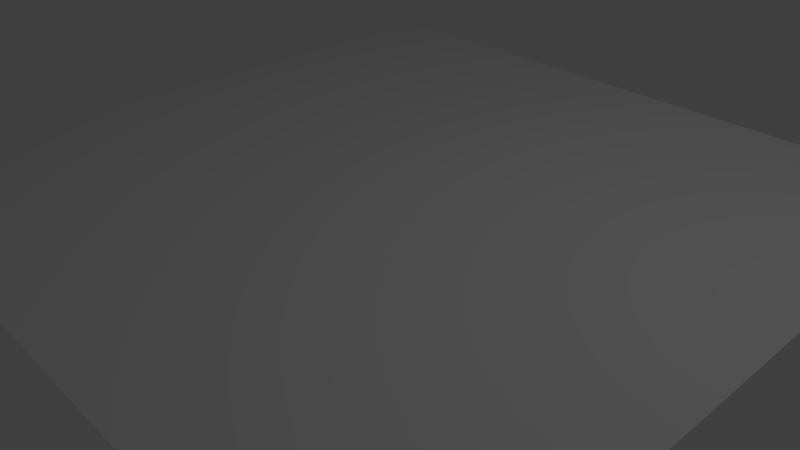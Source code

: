 # Source: scenes.blend  (saved by Blender 2.78.0; exported with 4.5.12 LTS)
import bpy
from mathutils import Matrix  # noqa: F401  (used for matrix-valued properties, if any)

bpy.ops.wm.read_factory_settings(use_empty=True)
scene = bpy.context.scene
scene.name = 'Scene'

# ---- collections
col_collection_1 = bpy.data.collections.new('Collection 1'); scene.collection.children.link(col_collection_1)

# ---- world
world_world = bpy.data.worlds.new('World'); scene.world = world_world
world_world.use_nodes = True; world_world.node_tree.nodes.clear()
_N = world_world.node_tree.nodes; _L = world_world.node_tree.links
n0 = _N.new('ShaderNodeOutputWorld'); n0.name = 'World Output'; n0.location = (300, 300)
n1 = _N.new('ShaderNodeBackground'); n1.name = 'Background'; n1.location = (10, 300)
n1.inputs[0].default_value = (0.05088, 0.05088, 0.05088, 1.0)
_L.new(n1.outputs[0], n0.inputs[0])
n0.is_active_output = True
world_world.color = (0.05088, 0.05088, 0.05088)
world_world.use_sun_shadow = False
world_world.sun_shadow_jitter_overblur = 0.0
world_world.cycles.sampling_method = 'MANUAL'

# ---- cameras
cam_camera = bpy.data.cameras.new('Camera')
cam_camera.clip_end = 200.0
cam_camera.lens = 35.0
cam_camera.sensor_width = 32.0
cam_camera.sensor_height = 18.0
cam_camera.ortho_scale = 7.314
cam_camera.dof.focus_distance = 0.0

# ---- lights
light_lamp = bpy.data.lights.new('Lamp', 'POINT')
light_lamp.transmission_factor = 0.0
light_lamp.cutoff_distance = 30.0
light_lamp.energy = 100.0
light_lamp.shadow_buffer_clip_start = 1.001
light_lamp.shadow_soft_size = 0.1
light_lamp.shadow_maximum_resolution = 0.006
light_lamp.use_absolute_resolution = True

# ---- meshes
me_plane = bpy.data.meshes.new('Plane')
me_plane.from_pydata([(-1.0, -1.0, 0.0), (1.0, -1.0, 0.0), (-1.0, 1.0, 0.0), (1.0, 1.0, 0.0)], [], [(0, 1, 3, 2)])
me_plane.use_remesh_preserve_volume = False
me_plane.use_remesh_preserve_attributes = False
me_plane.use_mirror_vertex_groups = False
me_plane.update()

# ---- objects
ob_plane = bpy.data.objects.new('Plane', me_plane)
ob_lamp = bpy.data.objects.new('Lamp', light_lamp)
ob_camera = bpy.data.objects.new('Camera', cam_camera)

# ---- transforms, parenting, visibility, modifiers, constraints
ob_plane.location = (0.0, 0.0, -1.0)
ob_plane.scale = (4.0, 4.0, 4.0)
ob_plane.lineart.crease_threshold = 0.0
ob_lamp.location = (4.0, 1.0, 6.0)
ob_lamp.rotation_euler = (0.6503, 0.05522, 1.866)
ob_lamp.lock_rotations_4d = False
ob_lamp.empty_display_type = 'ARROWS'
ob_lamp.color = (0.0, 0.0, 0.0, 0.0)
ob_lamp.lineart.crease_threshold = 0.0
ob_camera.location = (5.912, -5.544, 3.179)
ob_camera.rotation_euler = (1.049, -1.721e-06, 0.8194)
ob_camera.lock_rotations_4d = False
ob_camera.empty_display_type = 'ARROWS'
ob_camera.color = (0.0, 0.0, 0.0, 0.0)
ob_camera.display_type = 'WIRE'
ob_camera.lineart.crease_threshold = 0.0

# ---- collection membership
col_collection_1.objects.link(ob_plane)
col_collection_1.objects.link(ob_lamp)
col_collection_1.objects.link(ob_camera)

# ---- scene / render settings (as saved in the file)
scene.camera = ob_camera
scene.frame_start = 1; scene.frame_end = 250; scene.frame_set(1)
scene.render.engine = 'CYCLES'
scene.render.resolution_percentage = 50
scene.render.fps = 60
scene.render.dither_intensity = 0.0
scene.cycles.use_denoising = False
scene.cycles.samples = 128
scene.cycles.sampling_pattern = 'TABULATED_SOBOL'
scene.cycles.light_sampling_threshold = 0.0
scene.cycles.use_adaptive_sampling = False
scene.cycles.use_light_tree = False
scene.cycles.blur_glossy = 0.0
scene.cycles.sample_clamp_indirect = 0.0
scene.view_settings.view_transform = 'Standard'
bpy.context.view_layer.update()
